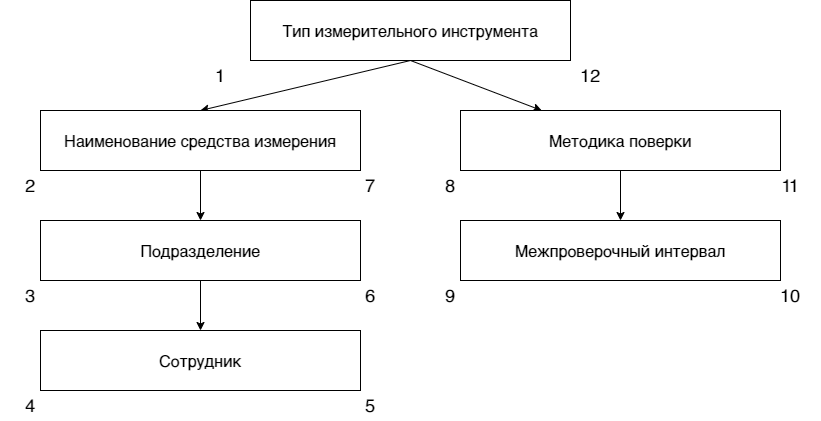

The diagram above was exported from draw.io. Its source (the exported page's mxGraphModel, read from the mxfile embedded in the PNG):
<mxGraphModel dx="2354" dy="729" grid="1" gridSize="10" guides="1" tooltips="1" connect="1" arrows="1" fold="1" page="1" pageScale="1" pageWidth="1654" pageHeight="1169" math="0" shadow="0">
  <root>
    <mxCell id="jCe6UHsjhHNfQtlIjWRw-0" />
    <mxCell id="jCe6UHsjhHNfQtlIjWRw-1" parent="jCe6UHsjhHNfQtlIjWRw-0" />
    <mxCell id="jCe6UHsjhHNfQtlIjWRw-8" style="rounded=0;orthogonalLoop=1;jettySize=auto;html=1;exitX=0.5;exitY=1;exitDx=0;exitDy=0;fontSize=18;" edge="1" parent="jCe6UHsjhHNfQtlIjWRw-1" source="jCe6UHsjhHNfQtlIjWRw-2" target="jCe6UHsjhHNfQtlIjWRw-6">
      <mxGeometry relative="1" as="geometry" />
    </mxCell>
    <mxCell id="jCe6UHsjhHNfQtlIjWRw-9" style="edgeStyle=none;rounded=0;orthogonalLoop=1;jettySize=auto;html=1;exitX=0.5;exitY=1;exitDx=0;exitDy=0;entryX=0.5;entryY=0;entryDx=0;entryDy=0;fontSize=18;" edge="1" parent="jCe6UHsjhHNfQtlIjWRw-1" source="jCe6UHsjhHNfQtlIjWRw-2" target="jCe6UHsjhHNfQtlIjWRw-3">
      <mxGeometry relative="1" as="geometry" />
    </mxCell>
    <mxCell id="jCe6UHsjhHNfQtlIjWRw-2" value="&lt;font size=&quot;3&quot;&gt;Тип измерительного инструмента&lt;br&gt;&lt;/font&gt;" style="rounded=0;whiteSpace=wrap;html=1;" vertex="1" parent="jCe6UHsjhHNfQtlIjWRw-1">
      <mxGeometry x="100" y="340" width="320" height="60" as="geometry" />
    </mxCell>
    <mxCell id="jCe6UHsjhHNfQtlIjWRw-10" style="edgeStyle=none;rounded=0;orthogonalLoop=1;jettySize=auto;html=1;exitX=0.5;exitY=1;exitDx=0;exitDy=0;entryX=0.5;entryY=0;entryDx=0;entryDy=0;fontSize=18;" edge="1" parent="jCe6UHsjhHNfQtlIjWRw-1" source="jCe6UHsjhHNfQtlIjWRw-3" target="jCe6UHsjhHNfQtlIjWRw-4">
      <mxGeometry relative="1" as="geometry" />
    </mxCell>
    <mxCell id="jCe6UHsjhHNfQtlIjWRw-3" value="&lt;font size=&quot;3&quot;&gt;Наименование средства измерения&lt;br&gt;&lt;/font&gt;" style="rounded=0;whiteSpace=wrap;html=1;" vertex="1" parent="jCe6UHsjhHNfQtlIjWRw-1">
      <mxGeometry x="-110" y="450" width="320" height="60" as="geometry" />
    </mxCell>
    <mxCell id="jCe6UHsjhHNfQtlIjWRw-11" style="edgeStyle=none;rounded=0;orthogonalLoop=1;jettySize=auto;html=1;exitX=0.5;exitY=1;exitDx=0;exitDy=0;fontSize=18;" edge="1" parent="jCe6UHsjhHNfQtlIjWRw-1" source="jCe6UHsjhHNfQtlIjWRw-4" target="jCe6UHsjhHNfQtlIjWRw-5">
      <mxGeometry relative="1" as="geometry" />
    </mxCell>
    <mxCell id="jCe6UHsjhHNfQtlIjWRw-4" value="&lt;font size=&quot;3&quot;&gt;Подразделение&lt;br&gt;&lt;/font&gt;" style="rounded=0;whiteSpace=wrap;html=1;" vertex="1" parent="jCe6UHsjhHNfQtlIjWRw-1">
      <mxGeometry x="-110" y="560" width="320" height="60" as="geometry" />
    </mxCell>
    <mxCell id="jCe6UHsjhHNfQtlIjWRw-5" value="&lt;font size=&quot;3&quot;&gt;Сотрудник&lt;br&gt;&lt;/font&gt;" style="rounded=0;whiteSpace=wrap;html=1;" vertex="1" parent="jCe6UHsjhHNfQtlIjWRw-1">
      <mxGeometry x="-110" y="670" width="320" height="60" as="geometry" />
    </mxCell>
    <mxCell id="jCe6UHsjhHNfQtlIjWRw-12" style="edgeStyle=none;rounded=0;orthogonalLoop=1;jettySize=auto;html=1;exitX=0.5;exitY=1;exitDx=0;exitDy=0;entryX=0.5;entryY=0;entryDx=0;entryDy=0;fontSize=18;" edge="1" parent="jCe6UHsjhHNfQtlIjWRw-1" source="jCe6UHsjhHNfQtlIjWRw-6" target="jCe6UHsjhHNfQtlIjWRw-7">
      <mxGeometry relative="1" as="geometry" />
    </mxCell>
    <mxCell id="jCe6UHsjhHNfQtlIjWRw-6" value="&lt;font size=&quot;3&quot;&gt;Методика поверки&lt;br&gt;&lt;/font&gt;" style="rounded=0;whiteSpace=wrap;html=1;" vertex="1" parent="jCe6UHsjhHNfQtlIjWRw-1">
      <mxGeometry x="310" y="450" width="320" height="60" as="geometry" />
    </mxCell>
    <mxCell id="jCe6UHsjhHNfQtlIjWRw-7" value="&lt;font size=&quot;3&quot;&gt;Межпроверочный интервал&lt;br&gt;&lt;/font&gt;" style="rounded=0;whiteSpace=wrap;html=1;" vertex="1" parent="jCe6UHsjhHNfQtlIjWRw-1">
      <mxGeometry x="310" y="560" width="320" height="60" as="geometry" />
    </mxCell>
    <mxCell id="jCe6UHsjhHNfQtlIjWRw-13" value="12" style="text;html=1;strokeColor=none;fillColor=none;align=center;verticalAlign=middle;whiteSpace=wrap;rounded=0;fontSize=18;" vertex="1" parent="jCe6UHsjhHNfQtlIjWRw-1">
      <mxGeometry x="410" y="400" width="60" height="30" as="geometry" />
    </mxCell>
    <mxCell id="jCe6UHsjhHNfQtlIjWRw-14" value="1" style="text;html=1;strokeColor=none;fillColor=none;align=center;verticalAlign=middle;whiteSpace=wrap;rounded=0;fontSize=18;" vertex="1" parent="jCe6UHsjhHNfQtlIjWRw-1">
      <mxGeometry x="40" y="400" width="60" height="30" as="geometry" />
    </mxCell>
    <mxCell id="jCe6UHsjhHNfQtlIjWRw-15" value="2" style="text;html=1;strokeColor=none;fillColor=none;align=center;verticalAlign=middle;whiteSpace=wrap;rounded=0;fontSize=18;" vertex="1" parent="jCe6UHsjhHNfQtlIjWRw-1">
      <mxGeometry x="-150" y="510" width="60" height="30" as="geometry" />
    </mxCell>
    <mxCell id="jCe6UHsjhHNfQtlIjWRw-16" value="3" style="text;html=1;strokeColor=none;fillColor=none;align=center;verticalAlign=middle;whiteSpace=wrap;rounded=0;fontSize=18;" vertex="1" parent="jCe6UHsjhHNfQtlIjWRw-1">
      <mxGeometry x="-150" y="620" width="60" height="30" as="geometry" />
    </mxCell>
    <mxCell id="jCe6UHsjhHNfQtlIjWRw-17" value="4" style="text;html=1;strokeColor=none;fillColor=none;align=center;verticalAlign=middle;whiteSpace=wrap;rounded=0;fontSize=18;" vertex="1" parent="jCe6UHsjhHNfQtlIjWRw-1">
      <mxGeometry x="-150" y="730" width="60" height="30" as="geometry" />
    </mxCell>
    <mxCell id="jCe6UHsjhHNfQtlIjWRw-18" value="5" style="text;html=1;strokeColor=none;fillColor=none;align=center;verticalAlign=middle;whiteSpace=wrap;rounded=0;fontSize=18;" vertex="1" parent="jCe6UHsjhHNfQtlIjWRw-1">
      <mxGeometry x="190" y="730" width="60" height="30" as="geometry" />
    </mxCell>
    <mxCell id="jCe6UHsjhHNfQtlIjWRw-19" value="6" style="text;html=1;strokeColor=none;fillColor=none;align=center;verticalAlign=middle;whiteSpace=wrap;rounded=0;fontSize=18;" vertex="1" parent="jCe6UHsjhHNfQtlIjWRw-1">
      <mxGeometry x="190" y="620" width="60" height="30" as="geometry" />
    </mxCell>
    <mxCell id="jCe6UHsjhHNfQtlIjWRw-20" value="7" style="text;html=1;strokeColor=none;fillColor=none;align=center;verticalAlign=middle;whiteSpace=wrap;rounded=0;fontSize=18;" vertex="1" parent="jCe6UHsjhHNfQtlIjWRw-1">
      <mxGeometry x="190" y="510" width="60" height="30" as="geometry" />
    </mxCell>
    <mxCell id="jCe6UHsjhHNfQtlIjWRw-21" value="8" style="text;html=1;strokeColor=none;fillColor=none;align=center;verticalAlign=middle;whiteSpace=wrap;rounded=0;fontSize=18;" vertex="1" parent="jCe6UHsjhHNfQtlIjWRw-1">
      <mxGeometry x="270" y="510" width="60" height="30" as="geometry" />
    </mxCell>
    <mxCell id="jCe6UHsjhHNfQtlIjWRw-22" value="9" style="text;html=1;strokeColor=none;fillColor=none;align=center;verticalAlign=middle;whiteSpace=wrap;rounded=0;fontSize=18;" vertex="1" parent="jCe6UHsjhHNfQtlIjWRw-1">
      <mxGeometry x="270" y="620" width="60" height="30" as="geometry" />
    </mxCell>
    <mxCell id="jCe6UHsjhHNfQtlIjWRw-23" value="10" style="text;html=1;strokeColor=none;fillColor=none;align=center;verticalAlign=middle;whiteSpace=wrap;rounded=0;fontSize=18;" vertex="1" parent="jCe6UHsjhHNfQtlIjWRw-1">
      <mxGeometry x="610" y="620" width="60" height="30" as="geometry" />
    </mxCell>
    <mxCell id="jCe6UHsjhHNfQtlIjWRw-24" value="11" style="text;html=1;strokeColor=none;fillColor=none;align=center;verticalAlign=middle;whiteSpace=wrap;rounded=0;fontSize=18;" vertex="1" parent="jCe6UHsjhHNfQtlIjWRw-1">
      <mxGeometry x="610" y="510" width="60" height="30" as="geometry" />
    </mxCell>
  </root>
</mxGraphModel>